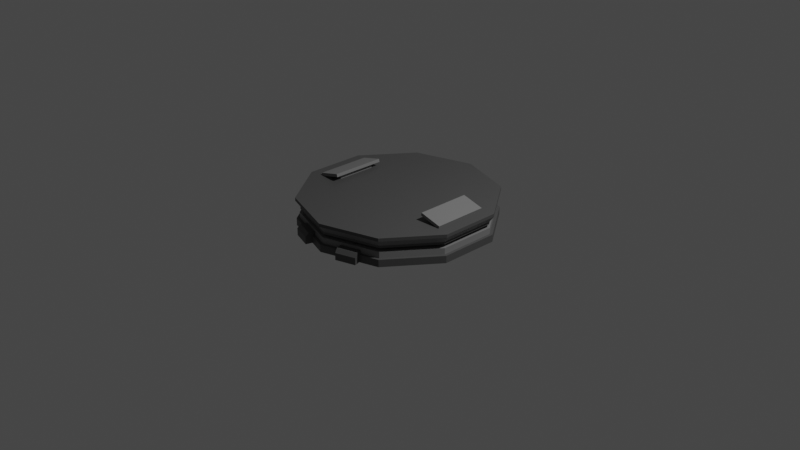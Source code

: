 # Source: rotator.blend  (saved by Blender 2.92.15; exported with 4.5.12 LTS)
import bpy
from mathutils import Matrix  # noqa: F401  (used for matrix-valued properties, if any)

bpy.ops.wm.read_factory_settings(use_empty=True)
scene = bpy.context.scene
scene.name = 'Scene'

# ---- collections
col_collection = bpy.data.collections.new('Collection'); scene.collection.children.link(col_collection)

# ---- materials (node trees are filled in below, after node groups)
mat_base = bpy.data.materials.new('base')
mat_base.use_transparent_shadow = False
mat_dark = bpy.data.materials.new('dark')
mat_dark.use_transparent_shadow = False

# ---- material node trees
mat_base.use_nodes = True; mat_base.node_tree.nodes.clear()
_N = mat_base.node_tree.nodes; _L = mat_base.node_tree.links
n0 = _N.new('ShaderNodeBsdfPrincipled'); n0.name = 'Principled BSDF'; n0.location = (10, 300)
n0.distribution = 'GGX'
n0.subsurface_method = 'BURLEY'
n0.inputs[0].default_value = (0.2079, 0.2079, 0.2079, 1.0)
n0.inputs[3].default_value = 1.45
n0.inputs[27].default_value = (0.0, 0.0, 0.0, 1.0)
n0.inputs[28].default_value = 1.0
n1 = _N.new('ShaderNodeOutputMaterial'); n1.name = 'Material Output'; n1.location = (300, 300)
_L.new(n0.outputs[0], n1.inputs[0])
n1.is_active_output = True
mat_dark.use_nodes = True; mat_dark.node_tree.nodes.clear()
_N = mat_dark.node_tree.nodes; _L = mat_dark.node_tree.links
n0 = _N.new('ShaderNodeBsdfPrincipled'); n0.name = 'Principled BSDF'; n0.location = (10, 300)
n0.distribution = 'GGX'
n0.subsurface_method = 'BURLEY'
n0.inputs[0].default_value = (0.08001, 0.08001, 0.08001, 1.0)
n0.inputs[3].default_value = 1.45
n0.inputs[27].default_value = (0.0, 0.0, 0.0, 1.0)
n0.inputs[28].default_value = 1.0
n1 = _N.new('ShaderNodeOutputMaterial'); n1.name = 'Material Output'; n1.location = (300, 300)
_L.new(n0.outputs[0], n1.inputs[0])
n1.is_active_output = True

# ---- world
world_world = bpy.data.worlds.new('World'); scene.world = world_world
world_world.use_nodes = True; world_world.node_tree.nodes.clear()
_N = world_world.node_tree.nodes; _L = world_world.node_tree.links
n0 = _N.new('ShaderNodeOutputWorld'); n0.name = 'World Output'; n0.location = (300, 300)
n1 = _N.new('ShaderNodeBackground'); n1.name = 'Background'; n1.location = (10, 300)
n1.inputs[0].default_value = (0.05088, 0.05088, 0.05088, 1.0)
_L.new(n1.outputs[0], n0.inputs[0])
n0.is_active_output = True
world_world.color = (0.05088, 0.05088, 0.05088)
world_world.use_sun_shadow = False
world_world.sun_shadow_jitter_overblur = 0.0

# ---- cameras
cam_camera = bpy.data.cameras.new('Camera')
cam_camera.clip_end = 100.0
cam_camera.ortho_scale = 7.314

# ---- lights
light_light = bpy.data.lights.new('Light', 'POINT')
light_light.transmission_factor = 0.0
light_light.energy = 1000.0
light_light.shadow_soft_size = 0.1
light_light.shadow_maximum_resolution = 0.006
light_light.use_absolute_resolution = True

# ---- meshes
me_cylinder = bpy.data.meshes.new('Cylinder')
me_cylinder.from_pydata([(0.0, 1.0, -0.6561), (0.0, 1.0, 1.0), (0.5878, 0.809, -0.6561), (0.5878, 0.809, 1.0), (0.9511, 0.309, -0.6561), (0.9511, 0.309, 1.0), (0.9511, -0.309, -0.6561), (0.9511, -0.309, 1.0), (0.5878, -0.809, -0.6561), (0.5878, -0.809, 1.0), (-8.742e-08, -1.0, -0.6561), (-8.742e-08, -1.0, 1.0), (-0.5878, -0.809, -0.6561), (-0.5878, -0.809, 1.0), (-0.9511, -0.309, -0.6561), (-0.9511, -0.309, 1.0), (-0.9511, 0.309, -0.6561), (-0.9511, 0.309, 1.0), (-0.5878, 0.809, -0.6561), (-0.5878, 0.809, 1.0), (0.4903, 0.6749, 1.0), (4.942e-09, 0.8342, 1.0), (0.7934, 0.2578, 1.0), (0.7934, -0.2578, 1.0), (0.4903, -0.6749, 1.0), (-6.799e-08, -0.8342, 1.0), (-0.4903, -0.6749, 1.0), (-0.7934, -0.2578, 1.0), (-0.7934, 0.2578, 1.0), (-0.4903, 0.6749, 1.0), (0.4903, 0.6749, 3.14), (4.843e-09, 0.8342, 3.14), (0.7934, 0.2578, 3.14), (0.7934, -0.2578, 3.14), (0.4903, -0.6749, 3.14), (-6.808e-08, -0.8342, 3.14), (-0.4903, -0.6749, 3.14), (-0.7934, -0.2578, 3.14), (-0.7934, 0.2578, 3.14), (-0.4903, 0.6749, 3.14), (-9.891e-10, 1.033, -0.6561), (0.6073, 0.8359, -0.6561), (0.9826, 0.3193, -0.6561), (0.9826, -0.3193, -0.6561), (0.6073, -0.8359, -0.6561), (-9.131e-08, -1.033, -0.6561), (-0.6073, -0.8359, -0.6561), (-0.9826, -0.3193, -0.6561), (-0.9826, 0.3193, -0.6561), (-0.6073, 0.8359, -0.6561), (-1.24e-09, 1.033, -2.605), (0.6073, 0.8359, -2.605), (0.9826, 0.3193, -2.605), (0.9826, -0.3193, -2.605), (0.6073, -0.8359, -2.605), (-9.156e-08, -1.033, -2.605), (-0.6073, -0.8359, -2.605), (-0.9826, -0.3193, -2.605), (-0.9826, 0.3193, -2.605), (-0.6073, 0.8359, -2.605), (0.2214, 1.036, -2.599), (0.4301, 0.9686, -2.599), (0.1772, 0.9004, 0.2672), (0.1772, 0.9004, -2.599), (0.3859, 0.8326, 0.2672), (0.3859, 0.8326, -2.599), (0.2105, 1.003, 0.2672), (0.2214, 1.036, -0.7192), (0.4301, 0.9686, -0.7192), (0.4192, 0.9352, 0.2672), (-0.4301, 0.9686, -2.599), (-0.2214, 1.036, -2.599), (-0.3859, 0.8326, 0.2672), (-0.3859, 0.8326, -2.599), (-0.1772, 0.9004, 0.2672), (-0.1772, 0.9004, -2.599), (-0.4192, 0.9352, 0.2672), (-0.4301, 0.9686, -0.7192), (-0.2214, 1.036, -0.7192), (-0.2105, 1.003, 0.2672), (-0.2214, -1.036, -2.599), (-0.4301, -0.9686, -2.599), (-0.1772, -0.9004, 0.2672), (-0.1772, -0.9004, -2.599), (-0.3859, -0.8326, 0.2672), (-0.3859, -0.8326, -2.599), (-0.2105, -1.003, 0.2672), (-0.2214, -1.036, -0.7192), (-0.4301, -0.9686, -0.7192), (-0.4192, -0.9352, 0.2672), (0.4301, -0.9686, -2.599), (0.2214, -1.036, -2.599), (0.3859, -0.8326, 0.2672), (0.3859, -0.8326, -2.599), (0.1772, -0.9004, 0.2672), (0.1772, -0.9004, -2.599), (0.4192, -0.9352, 0.2672), (0.4301, -0.9686, -0.7192), (0.2214, -1.036, -0.7192), (0.2105, -1.003, 0.2672)], [], [(0, 1, 3, 2), (2, 3, 5, 4), (4, 5, 7, 6), (6, 7, 9, 8), (8, 9, 11, 10), (10, 11, 13, 12), (12, 13, 15, 14), (14, 15, 17, 16), (11, 9, 24, 25), (16, 17, 19, 18), (18, 19, 1, 0), (6, 8, 44, 43), (22, 20, 30, 32), (9, 7, 23, 24), (3, 1, 21, 20), (7, 5, 22, 23), (5, 3, 20, 22), (1, 19, 29, 21), (19, 17, 28, 29), (17, 15, 27, 28), (15, 13, 26, 27), (13, 11, 25, 26), (30, 31, 39, 38, 37, 36, 35, 34, 33, 32), (29, 28, 38, 39), (26, 25, 35, 36), (23, 22, 32, 33), (21, 29, 39, 31), (27, 26, 36, 37), (24, 23, 33, 34), (20, 21, 31, 30), (28, 27, 37, 38), (25, 24, 34, 35), (41, 42, 52, 51), (0, 2, 41, 40), (4, 6, 43, 42), (2, 4, 42, 41), (18, 0, 40, 49), (16, 18, 49, 48), (14, 16, 48, 47), (12, 14, 47, 46), (10, 12, 46, 45), (8, 10, 45, 44), (50, 51, 52, 53, 54, 55, 56, 57, 58, 59), (48, 49, 59, 58), (45, 46, 56, 55), (42, 43, 53, 52), (49, 40, 50, 59), (46, 47, 57, 56), (43, 44, 54, 53), (40, 41, 51, 50), (47, 48, 58, 57), (44, 45, 55, 54), (63, 60, 61, 65), (66, 62, 64, 69), (65, 64, 62, 63), (61, 68, 69, 64, 65), (63, 62, 66, 67, 60), (66, 69, 68, 67), (60, 67, 68, 61), (73, 70, 71, 75), (76, 72, 74, 79), (75, 74, 72, 73), (71, 78, 79, 74, 75), (73, 72, 76, 77, 70), (76, 79, 78, 77), (70, 77, 78, 71), (83, 80, 81, 85), (86, 82, 84, 89), (85, 84, 82, 83), (81, 88, 89, 84, 85), (83, 82, 86, 87, 80), (86, 89, 88, 87), (80, 87, 88, 81), (93, 90, 91, 95), (96, 92, 94, 99), (95, 94, 92, 93), (91, 98, 99, 94, 95), (93, 92, 96, 97, 90), (96, 99, 98, 97), (90, 97, 98, 91)])
me_cylinder.polygons.foreach_set('material_index', [0, 0, 0, 0, 0, 0, 0, 0, 0, 0, 0, 1, 0, 0, 0, 0, 0, 0, 0, 0, 0, 0, 0, 0, 0, 0, 0, 0, 0, 0, 0, 0, 1, 1, 1, 1, 1, 1, 1, 1, 1, 1, 1, 1, 1, 1, 1, 1, 1, 1, 1, 1, 1, 1, 1, 1, 1, 1, 1, 1, 1, 1, 1, 1, 1, 1, 1, 1, 1, 1, 1, 1, 1, 1, 1, 1, 1, 1, 1, 1])
_uv = me_cylinder.uv_layers.new(name='UVMap')
_uv.uv.foreach_set('vector', [1.0, 0.5, 1.0, 1.0, 0.9, 1.0, 0.9, 0.5, 0.9, 0.5, 0.9, 1.0, 0.8, 1.0, 0.8, 0.5, 0.8, 0.5, 0.8, 1.0, 0.7, 1.0, 0.7, 0.5, 0.7, 0.5, 0.7, 1.0, 0.6, 1.0, 0.6, 0.5, 0.6, 0.5, 0.6, 1.0, 0.5, 1.0, 0.5, 0.5, 0.5, 0.5, 0.5, 1.0, 0.4, 1.0, 0.4, 0.5, 0.4, 0.5, 0.4, 1.0, 0.3, 1.0, 0.3, 0.5, 0.3, 0.5, 0.3, 1.0, 0.2, 1.0, 0.2, 0.5, 0.5, 1.0, 0.6, 1.0, 0.6, 1.0, 0.5, 1.0, 0.2, 0.5, 0.2, 1.0, 0.1, 1.0, 0.1, 0.5, 0.1, 0.5, 0.1, 1.0, -7.451e-08, 1.0, -7.451e-08, 0.5, 0.7, 0.5, 0.6, 0.5, 0.6, 0.5, 0.7, 0.5, 0.8, 1.0, 0.9, 1.0, 0.9, 1.0, 0.8, 1.0, 0.6, 1.0, 0.7, 1.0, 0.7, 1.0, 0.6, 1.0, 0.9, 1.0, 1.0, 1.0, 1.0, 1.0, 0.9, 1.0, 0.7, 1.0, 0.8, 1.0, 0.8, 1.0, 0.7, 1.0, 0.8, 1.0, 0.9, 1.0, 0.9, 1.0, 0.8, 1.0, -7.451e-08, 1.0, 0.1, 1.0, 0.1, 1.0, -7.451e-08, 1.0, 0.1, 1.0, 0.2, 1.0, 0.2, 1.0, 0.1, 1.0, 0.2, 1.0, 0.3, 1.0, 0.3, 1.0, 0.2, 1.0, 0.3, 1.0, 0.4, 1.0, 0.4, 1.0, 0.3, 1.0, 0.4, 1.0, 0.5, 1.0, 0.5, 1.0, 0.4, 1.0, 0.3911, 0.4442, 0.25, 0.49, 0.1089, 0.4442, 0.02175, 0.3242, 0.02175, 0.1758, 0.1089, 0.05584, 0.25, 0.01, 0.3911, 0.05584, 0.4783, 0.1758, 0.4783, 0.3242, 0.1, 1.0, 0.2, 1.0, 0.2, 1.0, 0.1, 1.0, 0.4, 1.0, 0.5, 1.0, 0.5, 1.0, 0.4, 1.0, 0.7, 1.0, 0.8, 1.0, 0.8, 1.0, 0.7, 1.0, -7.451e-08, 1.0, 0.1, 1.0, 0.1, 1.0, -7.451e-08, 1.0, 0.3, 1.0, 0.4, 1.0, 0.4, 1.0, 0.3, 1.0, 0.6, 1.0, 0.7, 1.0, 0.7, 1.0, 0.6, 1.0, 0.9, 1.0, 1.0, 1.0, 1.0, 1.0, 0.9, 1.0, 0.2, 1.0, 0.3, 1.0, 0.3, 1.0, 0.2, 1.0, 0.5, 1.0, 0.6, 1.0, 0.6, 1.0, 0.5, 1.0, 0.9, 0.5, 0.8, 0.5, 0.8, 0.5, 0.9, 0.5, 1.0, 0.5, 0.9, 0.5, 0.9, 0.5, 1.0, 0.5, 0.8, 0.5, 0.7, 0.5, 0.7, 0.5, 0.8, 0.5, 0.9, 0.5, 0.8, 0.5, 0.8, 0.5, 0.9, 0.5, 0.1, 0.5, -7.451e-08, 0.5, -7.451e-08, 0.5, 0.1, 0.5, 0.2, 0.5, 0.1, 0.5, 0.1, 0.5, 0.2, 0.5, 0.3, 0.5, 0.2, 0.5, 0.2, 0.5, 0.3, 0.5, 0.4, 0.5, 0.3, 0.5, 0.3, 0.5, 0.4, 0.5, 0.5, 0.5, 0.4, 0.5, 0.4, 0.5, 0.5, 0.5, 0.6, 0.5, 0.5, 0.5, 0.5, 0.5, 0.6, 0.5, 0.75, 0.49, 0.8911, 0.4442, 0.9783, 0.3242, 0.9783, 0.1758, 0.8911, 0.05584, 0.75, 0.01, 0.6089, 0.05584, 0.5217, 0.1758, 0.5217, 0.3242, 0.6089, 0.4442, 0.2, 0.5, 0.1, 0.5, 0.1, 0.5, 0.2, 0.5, 0.5, 0.5, 0.4, 0.5, 0.4, 0.5, 0.5, 0.5, 0.8, 0.5, 0.7, 0.5, 0.7, 0.5, 0.8, 0.5, 0.1, 0.5, -7.451e-08, 0.5, -7.451e-08, 0.5, 0.1, 0.5, 0.4, 0.5, 0.3, 0.5, 0.3, 0.5, 0.4, 0.5, 0.7, 0.5, 0.6, 0.5, 0.6, 0.5, 0.7, 0.5, 1.0, 0.5, 0.9, 0.5, 0.9, 0.5, 1.0, 0.5, 0.3, 0.5, 0.2, 0.5, 0.2, 0.5, 0.3, 0.5, 0.6, 0.5, 0.5, 0.5, 0.5, 0.5, 0.6, 0.5, 0.375, 0.0, 0.625, 0.0, 0.625, 0.25, 0.375, 0.25, 0.1865, 0.5, 0.375, 0.5, 0.375, 0.75, 0.1865, 0.75, 0.375, 0.5, 0.625, 0.5, 0.625, 0.75, 0.375, 0.75, 0.375, 0.75, 0.6219, 0.75, 0.625, 0.8115, 0.625, 1.0, 0.375, 1.0, 0.375, 0.25, 0.625, 0.25, 0.625, 0.4385, 0.6219, 0.5, 0.375, 0.5, 0.1865, 0.5, 0.1865, 0.75, 0.125, 0.75, 0.125, 0.5, 0.625, 0.5, 0.8719, 0.5, 0.8719, 0.75, 0.625, 0.75, 0.375, 0.0, 0.625, 0.0, 0.625, 0.25, 0.375, 0.25, 0.1865, 0.5, 0.375, 0.5, 0.375, 0.75, 0.1865, 0.75, 0.375, 0.5, 0.625, 0.5, 0.625, 0.75, 0.375, 0.75, 0.375, 0.75, 0.6219, 0.75, 0.625, 0.8115, 0.625, 1.0, 0.375, 1.0, 0.375, 0.25, 0.625, 0.25, 0.625, 0.4385, 0.6219, 0.5, 0.375, 0.5, 0.1865, 0.5, 0.1865, 0.75, 0.125, 0.75, 0.125, 0.5, 0.625, 0.5, 0.8719, 0.5, 0.8719, 0.75, 0.625, 0.75, 0.375, 0.0, 0.625, 0.0, 0.625, 0.25, 0.375, 0.25, 0.1865, 0.5, 0.375, 0.5, 0.375, 0.75, 0.1865, 0.75, 0.375, 0.5, 0.625, 0.5, 0.625, 0.75, 0.375, 0.75, 0.375, 0.75, 0.6219, 0.75, 0.625, 0.8115, 0.625, 1.0, 0.375, 1.0, 0.375, 0.25, 0.625, 0.25, 0.625, 0.4385, 0.6219, 0.5, 0.375, 0.5, 0.1865, 0.5, 0.1865, 0.75, 0.125, 0.75, 0.125, 0.5, 0.625, 0.5, 0.8719, 0.5, 0.8719, 0.75, 0.625, 0.75, 0.375, 0.0, 0.625, 0.0, 0.625, 0.25, 0.375, 0.25, 0.1865, 0.5, 0.375, 0.5, 0.375, 0.75, 0.1865, 0.75, 0.375, 0.5, 0.625, 0.5, 0.625, 0.75, 0.375, 0.75, 0.375, 0.75, 0.6219, 0.75, 0.625, 0.8115, 0.625, 1.0, 0.375, 1.0, 0.375, 0.25, 0.625, 0.25, 0.625, 0.4385, 0.6219, 0.5, 0.375, 0.5, 0.1865, 0.5, 0.1865, 0.75, 0.125, 0.75, 0.125, 0.5, 0.625, 0.5, 0.8719, 0.5, 0.8719, 0.75, 0.625, 0.75])
me_cylinder.materials.append(mat_base)
me_cylinder.materials.append(mat_dark)
me_cylinder.use_remesh_fix_poles = True
me_cylinder.use_remesh_preserve_attributes = False
me_cylinder.use_mirror_vertex_groups = False
me_cylinder.update()
me_cylinder_001 = bpy.data.meshes.new('Cylinder.001')
me_cylinder_001.from_pydata([(0.5827, 0.802, 3.14), (-4.351e-09, 0.9913, 3.14), (0.9428, 0.3063, 3.14), (0.9428, -0.3063, 3.14), (0.5827, -0.802, 3.14), (-9.102e-08, -0.9913, 3.14), (-0.5827, -0.802, 3.14), (-0.9428, -0.3063, 3.14), (-0.9428, 0.3063, 3.14), (-0.5827, 0.802, 3.14), (0.5827, 0.802, 3.757), (-4.351e-09, 0.9913, 3.757), (0.9428, 0.3063, 3.757), (0.9428, -0.3063, 3.757), (0.5827, -0.802, 3.757), (-9.102e-08, -0.9913, 3.757), (-0.5827, -0.802, 3.757), (-0.9428, -0.3063, 3.757), (-0.9428, 0.3063, 3.757), (-0.5827, 0.802, 3.757), (0.611, 0.8409, 5.424), (-5.856e-09, 1.039, 5.424), (0.9886, 0.3212, 5.424), (0.9886, -0.3212, 5.424), (0.611, -0.8409, 5.424), (-9.673e-08, -1.039, 5.424), (-0.611, -0.8409, 5.424), (-0.9886, -0.3212, 5.424), (-0.9886, 0.3212, 5.424), (-0.611, 0.8409, 5.424), (0.611, 0.8409, 6.278), (-5.856e-09, 1.039, 6.278), (0.9886, 0.3212, 6.278), (0.9886, -0.3212, 6.278), (0.611, -0.8409, 6.278), (-9.673e-08, -1.039, 6.278), (-0.611, -0.8409, 6.278), (-0.9886, -0.3212, 6.278), (-0.9886, 0.3212, 6.278), (-0.611, 0.8409, 6.278)], [], [(0, 2, 3, 4, 5, 6, 7, 8, 9, 1), (16, 15, 25, 26), (9, 8, 18, 19), (6, 5, 15, 16), (3, 2, 12, 13), (1, 9, 19, 11), (7, 6, 16, 17), (4, 3, 13, 14), (0, 1, 11, 10), (8, 7, 17, 18), (5, 4, 14, 15), (2, 0, 10, 12), (23, 22, 32, 33), (13, 12, 22, 23), (11, 19, 29, 21), (17, 16, 26, 27), (14, 13, 23, 24), (10, 11, 21, 20), (18, 17, 27, 28), (15, 14, 24, 25), (12, 10, 20, 22), (19, 18, 28, 29), (30, 31, 39, 38, 37, 36, 35, 34, 33, 32), (21, 29, 39, 31), (27, 26, 36, 37), (24, 23, 33, 34), (20, 21, 31, 30), (28, 27, 37, 38), (25, 24, 34, 35), (22, 20, 30, 32), (29, 28, 38, 39), (26, 25, 35, 36)])
me_cylinder_001.polygons.foreach_set('material_index', [0, 1, 0, 0, 0, 0, 0, 0, 0, 0, 0, 0, 0, 1, 1, 1, 1, 1, 1, 1, 1, 1, 0, 0, 0, 0, 0, 0, 0, 0, 0, 0])
_uv = me_cylinder_001.uv_layers.new(name='UVMap')
_uv.uv.foreach_set('vector', [0.3911, 0.4442, 0.4783, 0.3242, 0.4783, 0.1758, 0.3911, 0.05584, 0.25, 0.01, 0.1089, 0.05584, 0.02175, 0.1758, 0.02175, 0.3242, 0.1089, 0.4442, 0.25, 0.49, 0.1089, 0.05584, 0.25, 0.01, 0.25, 0.01, 0.1089, 0.05584, 0.1089, 0.4442, 0.02175, 0.3242, 0.02175, 0.3242, 0.1089, 0.4442, 0.1089, 0.05584, 0.25, 0.01, 0.25, 0.01, 0.1089, 0.05584, 0.4783, 0.1758, 0.4783, 0.3242, 0.4783, 0.3242, 0.4783, 0.1758, 0.25, 0.49, 0.1089, 0.4442, 0.1089, 0.4442, 0.25, 0.49, 0.02175, 0.1758, 0.1089, 0.05584, 0.1089, 0.05584, 0.02175, 0.1758, 0.3911, 0.05584, 0.4783, 0.1758, 0.4783, 0.1758, 0.3911, 0.05584, 0.3911, 0.4442, 0.25, 0.49, 0.25, 0.49, 0.3911, 0.4442, 0.02175, 0.3242, 0.02175, 0.1758, 0.02175, 0.1758, 0.02175, 0.3242, 0.25, 0.01, 0.3911, 0.05584, 0.3911, 0.05584, 0.25, 0.01, 0.4783, 0.3242, 0.3911, 0.4442, 0.3911, 0.4442, 0.4783, 0.3242, 0.4783, 0.1758, 0.4783, 0.3242, 0.4783, 0.3242, 0.4783, 0.1758, 0.4783, 0.1758, 0.4783, 0.3242, 0.4783, 0.3242, 0.4783, 0.1758, 0.25, 0.49, 0.1089, 0.4442, 0.1089, 0.4442, 0.25, 0.49, 0.02175, 0.1758, 0.1089, 0.05584, 0.1089, 0.05584, 0.02175, 0.1758, 0.3911, 0.05584, 0.4783, 0.1758, 0.4783, 0.1758, 0.3911, 0.05584, 0.3911, 0.4442, 0.25, 0.49, 0.25, 0.49, 0.3911, 0.4442, 0.02175, 0.3242, 0.02175, 0.1758, 0.02175, 0.1758, 0.02175, 0.3242, 0.25, 0.01, 0.3911, 0.05584, 0.3911, 0.05584, 0.25, 0.01, 0.4783, 0.3242, 0.3911, 0.4442, 0.3911, 0.4442, 0.4783, 0.3242, 0.1089, 0.4442, 0.02175, 0.3242, 0.02175, 0.3242, 0.1089, 0.4442, 0.3911, 0.4442, 0.25, 0.49, 0.1089, 0.4442, 0.02175, 0.3242, 0.02175, 0.1758, 0.1089, 0.05584, 0.25, 0.01, 0.3911, 0.05584, 0.4783, 0.1758, 0.4783, 0.3242, 0.25, 0.49, 0.1089, 0.4442, 0.1089, 0.4442, 0.25, 0.49, 0.02175, 0.1758, 0.1089, 0.05584, 0.1089, 0.05584, 0.02175, 0.1758, 0.3911, 0.05584, 0.4783, 0.1758, 0.4783, 0.1758, 0.3911, 0.05584, 0.3911, 0.4442, 0.25, 0.49, 0.25, 0.49, 0.3911, 0.4442, 0.02175, 0.3242, 0.02175, 0.1758, 0.02175, 0.1758, 0.02175, 0.3242, 0.25, 0.01, 0.3911, 0.05584, 0.3911, 0.05584, 0.25, 0.01, 0.4783, 0.3242, 0.3911, 0.4442, 0.3911, 0.4442, 0.4783, 0.3242, 0.1089, 0.4442, 0.02175, 0.3242, 0.02175, 0.3242, 0.1089, 0.4442, 0.1089, 0.05584, 0.25, 0.01, 0.25, 0.01, 0.1089, 0.05584])
me_cylinder_001.materials.append(mat_dark)
me_cylinder_001.materials.append(mat_base)
me_cylinder_001.use_remesh_fix_poles = True
me_cylinder_001.use_remesh_preserve_attributes = False
me_cylinder_001.use_mirror_vertex_groups = False
me_cylinder_001.update()
me_cube_002 = bpy.data.meshes.new('Cube.002')
me_cube_002.from_pydata([(0.6105, -0.2907, 0.35), (0.6184, -0.2907, 0.3815), (0.6105, 0.2907, 0.35), (0.6184, 0.2907, 0.3815), (0.8463, -0.2907, 0.2909), (0.8542, -0.2907, 0.3223), (0.8463, 0.2907, 0.2909), (0.8542, 0.2907, 0.3223), (0.6482, -0.2116, 0.2883), (0.6482, -0.2116, 0.3496), (0.6482, 0.2116, 0.2883), (0.6482, 0.2116, 0.3496), (0.6958, -0.2116, 0.2883), (0.6958, -0.2116, 0.3496), (0.6958, 0.2116, 0.2883), (0.6958, 0.2116, 0.3496), (-0.6105, 0.2907, 0.35), (-0.6184, 0.2907, 0.3815), (-0.6105, -0.2907, 0.35), (-0.6184, -0.2907, 0.3815), (-0.8463, 0.2907, 0.2909), (-0.8542, 0.2907, 0.3223), (-0.8463, -0.2907, 0.2909), (-0.8542, -0.2907, 0.3223), (-0.6482, 0.2116, 0.2883), (-0.6482, 0.2116, 0.3496), (-0.6482, -0.2116, 0.2883), (-0.6482, -0.2116, 0.3496), (-0.6958, 0.2116, 0.2883), (-0.6958, 0.2116, 0.3496), (-0.6958, -0.2116, 0.2883), (-0.6958, -0.2116, 0.3496)], [], [(0, 1, 3, 2), (2, 3, 7, 6), (6, 7, 5, 4), (4, 5, 1, 0), (2, 6, 4, 0), (7, 3, 1, 5), (8, 9, 11, 10), (10, 11, 15, 14), (14, 15, 13, 12), (12, 13, 9, 8), (10, 14, 12, 8), (15, 11, 9, 13), (16, 17, 19, 18), (18, 19, 23, 22), (22, 23, 21, 20), (20, 21, 17, 16), (18, 22, 20, 16), (23, 19, 17, 21), (24, 25, 27, 26), (26, 27, 31, 30), (30, 31, 29, 28), (28, 29, 25, 24), (26, 30, 28, 24), (31, 27, 25, 29)])
_uv = me_cube_002.uv_layers.new(name='UVMap')
_uv.uv.foreach_set('vector', [0.375, 0.0, 0.625, 0.0, 0.625, 0.25, 0.375, 0.25, 0.375, 0.25, 0.625, 0.25, 0.625, 0.5, 0.375, 0.5, 0.375, 0.5, 0.625, 0.5, 0.625, 0.75, 0.375, 0.75, 0.375, 0.75, 0.625, 0.75, 0.625, 1.0, 0.375, 1.0, 0.125, 0.5, 0.375, 0.5, 0.375, 0.75, 0.125, 0.75, 0.625, 0.5, 0.875, 0.5, 0.875, 0.75, 0.625, 0.75, 0.375, 0.0, 0.625, 0.0, 0.625, 0.25, 0.375, 0.25, 0.375, 0.25, 0.625, 0.25, 0.625, 0.5, 0.375, 0.5, 0.375, 0.5, 0.625, 0.5, 0.625, 0.75, 0.375, 0.75, 0.375, 0.75, 0.625, 0.75, 0.625, 1.0, 0.375, 1.0, 0.125, 0.5, 0.375, 0.5, 0.375, 0.75, 0.125, 0.75, 0.625, 0.5, 0.875, 0.5, 0.875, 0.75, 0.625, 0.75, 0.375, 0.0, 0.625, 0.0, 0.625, 0.25, 0.375, 0.25, 0.375, 0.25, 0.625, 0.25, 0.625, 0.5, 0.375, 0.5, 0.375, 0.5, 0.625, 0.5, 0.625, 0.75, 0.375, 0.75, 0.375, 0.75, 0.625, 0.75, 0.625, 1.0, 0.375, 1.0, 0.125, 0.5, 0.375, 0.5, 0.375, 0.75, 0.125, 0.75, 0.625, 0.5, 0.875, 0.5, 0.875, 0.75, 0.625, 0.75, 0.375, 0.0, 0.625, 0.0, 0.625, 0.25, 0.375, 0.25, 0.375, 0.25, 0.625, 0.25, 0.625, 0.5, 0.375, 0.5, 0.375, 0.5, 0.625, 0.5, 0.625, 0.75, 0.375, 0.75, 0.375, 0.75, 0.625, 0.75, 0.625, 1.0, 0.375, 1.0, 0.125, 0.5, 0.375, 0.5, 0.375, 0.75, 0.125, 0.75, 0.625, 0.5, 0.875, 0.5, 0.875, 0.75, 0.625, 0.75])
me_cube_002.materials.append(mat_base)
me_cube_002.use_remesh_fix_poles = True
me_cube_002.use_remesh_preserve_attributes = False
me_cube_002.use_mirror_vertex_groups = False
me_cube_002.update()

# ---- objects
ob_light = bpy.data.objects.new('Light', light_light)
ob_camera = bpy.data.objects.new('Camera', cam_camera)
ob_base = bpy.data.objects.new('base', me_cylinder)
ob_platform = bpy.data.objects.new('platform', me_cylinder_001)
ob_signs = bpy.data.objects.new('signs', me_cube_002)

# ---- transforms, parenting, visibility, modifiers, constraints
ob_light.location = (4.076, 1.005, 5.904)
ob_light.rotation_euler = (0.6503, 0.05522, 1.866)
ob_light.lock_rotations_4d = False
ob_light.empty_display_type = 'ARROWS'
ob_light.color = (0.0, 0.0, 0.0, 0.0)
ob_light.lineart.crease_threshold = 0.0
ob_camera.location = (7.359, -6.926, 4.958)
ob_camera.rotation_euler = (1.109, 0.0, 0.8149)
ob_camera.lock_rotations_4d = False
ob_camera.empty_display_type = 'ARROWS'
ob_camera.color = (0.0, 0.0, 0.0, 0.0)
ob_camera.display_type = 'WIRE'
ob_camera.lineart.crease_threshold = 0.0
ob_base.location = (0.0, 0.0, 0.09737)
ob_base.scale = (1.0, 1.0, 0.03979)
ob_base.lineart.crease_threshold = 0.0
ob_platform.location = (0.0, 0.0, 0.04768)
ob_platform.scale = (1.0, 1.0, 0.03979)
ob_platform.lineart.crease_threshold = 0.0
ob_signs.parent = ob_platform
ob_signs.matrix_parent_inverse = Matrix(((1.0, -0.0, 0.0, -0.0), (-0.0, 1.0, -0.0, 0.0), (0.0, -0.0, 25.13, -1.198), (-0.0, 0.0, -0.0, 1.0)))
ob_signs.location = (0.0, 0.0, 0.0)
ob_signs.lineart.crease_threshold = 0.0

# ---- collection membership
col_collection.objects.link(ob_light)
col_collection.objects.link(ob_camera)
col_collection.objects.link(ob_base)
col_collection.objects.link(ob_platform)
col_collection.objects.link(ob_signs)

# ---- scene / render settings (as saved in the file)
scene.camera = ob_camera
scene.frame_start = 1; scene.frame_end = 250; scene.frame_set(1)
scene.render.engine = 'BLENDER_EEVEE_NEXT'
scene.cycles.use_denoising = False
scene.cycles.samples = 128
scene.cycles.sampling_pattern = 'TABULATED_SOBOL'
scene.cycles.use_adaptive_sampling = False
scene.cycles.use_light_tree = False
scene.view_settings.view_transform = 'Filmic'
bpy.context.view_layer.update()
